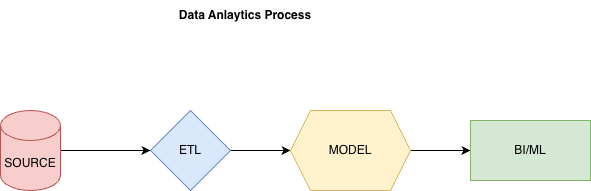

The diagram above was exported from draw.io. Its source (the exported page's mxGraphModel, read from the mxfile embedded in the PNG):
<mxGraphModel dx="1186" dy="760" grid="1" gridSize="10" guides="1" tooltips="1" connect="1" arrows="1" fold="1" page="1" pageScale="1" pageWidth="827" pageHeight="1169" math="0" shadow="0">
  <root>
    <mxCell id="0" />
    <mxCell id="1" parent="0" />
    <mxCell id="DjwLMj-ynf-UG_S6SSZN-3" edge="1" parent="1" source="DjwLMj-ynf-UG_S6SSZN-1" style="edgeStyle=orthogonalEdgeStyle;rounded=0;orthogonalLoop=1;jettySize=auto;html=1;" target="DjwLMj-ynf-UG_S6SSZN-2" value="">
      <mxGeometry relative="1" as="geometry" />
    </mxCell>
    <mxCell id="DjwLMj-ynf-UG_S6SSZN-1" parent="1" style="shape=cylinder3;whiteSpace=wrap;html=1;boundedLbl=1;backgroundOutline=1;size=15;fillColor=#f8cecc;strokeColor=#b85450;" value="SOURCE" vertex="1">
      <mxGeometry height="80" width="60" x="130" y="240" as="geometry" />
    </mxCell>
    <mxCell id="DjwLMj-ynf-UG_S6SSZN-5" edge="1" parent="1" source="DjwLMj-ynf-UG_S6SSZN-2" style="edgeStyle=orthogonalEdgeStyle;rounded=0;orthogonalLoop=1;jettySize=auto;html=1;" target="DjwLMj-ynf-UG_S6SSZN-4" value="">
      <mxGeometry relative="1" as="geometry" />
    </mxCell>
    <mxCell id="DjwLMj-ynf-UG_S6SSZN-2" parent="1" style="rhombus;whiteSpace=wrap;html=1;fillColor=#dae8fc;strokeColor=#6c8ebf;" value="ETL" vertex="1">
      <mxGeometry height="80" width="80" x="280" y="240" as="geometry" />
    </mxCell>
    <mxCell id="DjwLMj-ynf-UG_S6SSZN-7" edge="1" parent="1" source="DjwLMj-ynf-UG_S6SSZN-4" style="edgeStyle=orthogonalEdgeStyle;rounded=0;orthogonalLoop=1;jettySize=auto;html=1;" target="DjwLMj-ynf-UG_S6SSZN-6" value="">
      <mxGeometry relative="1" as="geometry" />
    </mxCell>
    <mxCell id="DjwLMj-ynf-UG_S6SSZN-4" parent="1" style="shape=hexagon;perimeter=hexagonPerimeter2;whiteSpace=wrap;html=1;fixedSize=1;fillColor=#fff2cc;strokeColor=#d6b656;" value="MODEL" vertex="1">
      <mxGeometry height="80" width="120" x="420" y="240" as="geometry" />
    </mxCell>
    <mxCell id="DjwLMj-ynf-UG_S6SSZN-6" parent="1" style="whiteSpace=wrap;html=1;fillColor=#d5e8d4;strokeColor=#82b366;" value="BI/ML" vertex="1">
      <mxGeometry height="60" width="120" x="600" y="250" as="geometry" />
    </mxCell>
    <mxCell id="DjwLMj-ynf-UG_S6SSZN-9" parent="1" style="text;html=1;whiteSpace=wrap;strokeColor=none;fillColor=none;align=center;verticalAlign=middle;rounded=0;" value="&lt;b style=&quot;background-color: light-dark(#ffffff, var(--ge-dark-color, #121212));&quot;&gt;Data Anlaytics Process&lt;/b&gt;" vertex="1">
      <mxGeometry height="30" width="330" x="210" y="130" as="geometry" />
    </mxCell>
  </root>
</mxGraphModel>